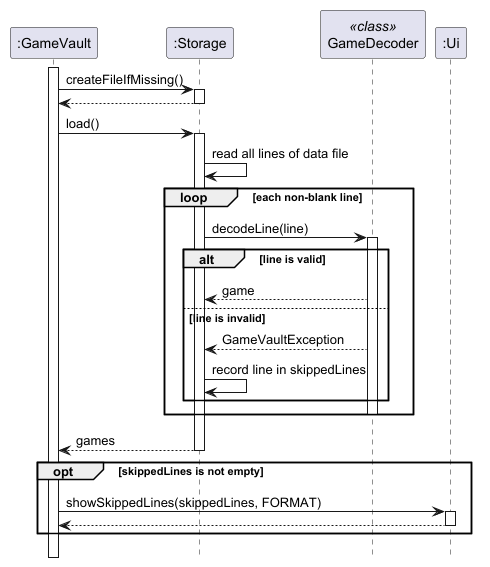

The diagram above was rendered by PlantUML. Its source (embedded in the PNG):
@startuml
' Loading saved games when GameVault starts
hide footbox
skinparam sequenceReferenceBackgroundColor #FFFFFF

participant ":GameVault" as GV
participant ":Storage" as S
participant "GameDecoder" as D <<class>>
participant ":Ui" as UI

activate GV
GV -> S : createFileIfMissing()
activate S
S --> GV
deactivate S

GV -> S : load()
activate S
S -> S : read all lines of data file
loop each non-blank line
  S -> D : decodeLine(line)
  activate D
  alt line is valid
    D --> S : game
  else line is invalid
    D --> S : GameVaultException
    S -> S : record line in skippedLines
  end
  deactivate D
end
S --> GV : games
deactivate S

opt skippedLines is not empty
  GV -> UI : showSkippedLines(skippedLines, FORMAT)
  activate UI
  UI --> GV
  deactivate UI
end
@enduml